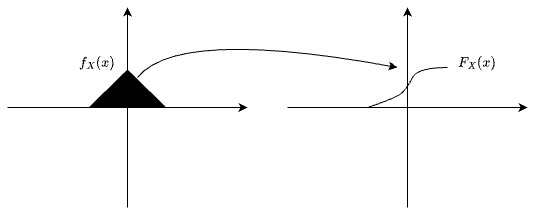

The diagram above was exported from draw.io. Its source (the exported page's mxGraphModel, read from the mxfile embedded in the PNG):
<mxGraphModel dx="1329" dy="590" grid="1" gridSize="10" guides="1" tooltips="1" connect="1" arrows="1" fold="1" page="1" pageScale="1" pageWidth="850" pageHeight="1100" math="1" shadow="0">
  <root>
    <mxCell id="0" />
    <mxCell id="1" parent="0" />
    <mxCell id="FFNfMVucaxYRvSVa0qyv-1" value="" style="endArrow=classic;html=1;rounded=0;" edge="1" parent="1">
      <mxGeometry width="50" height="50" relative="1" as="geometry">
        <mxPoint x="240" y="440" as="sourcePoint" />
        <mxPoint x="240" y="240" as="targetPoint" />
      </mxGeometry>
    </mxCell>
    <mxCell id="FFNfMVucaxYRvSVa0qyv-2" value="" style="endArrow=classic;html=1;rounded=0;" edge="1" parent="1">
      <mxGeometry width="50" height="50" relative="1" as="geometry">
        <mxPoint x="120" y="340" as="sourcePoint" />
        <mxPoint x="360" y="340" as="targetPoint" />
      </mxGeometry>
    </mxCell>
    <mxCell id="FFNfMVucaxYRvSVa0qyv-3" value="" style="endArrow=classic;html=1;rounded=0;" edge="1" parent="1">
      <mxGeometry width="50" height="50" relative="1" as="geometry">
        <mxPoint x="520" y="440" as="sourcePoint" />
        <mxPoint x="520" y="240" as="targetPoint" />
      </mxGeometry>
    </mxCell>
    <mxCell id="FFNfMVucaxYRvSVa0qyv-4" value="" style="endArrow=classic;html=1;rounded=0;" edge="1" parent="1">
      <mxGeometry width="50" height="50" relative="1" as="geometry">
        <mxPoint x="400" y="340" as="sourcePoint" />
        <mxPoint x="640" y="340" as="targetPoint" />
      </mxGeometry>
    </mxCell>
    <mxCell id="FFNfMVucaxYRvSVa0qyv-5" value="" style="endArrow=none;html=1;rounded=0;entryX=1;entryY=0.75;entryDx=0;entryDy=0;" edge="1" parent="1" target="FFNfMVucaxYRvSVa0qyv-8">
      <mxGeometry width="50" height="50" relative="1" as="geometry">
        <mxPoint x="210" y="340" as="sourcePoint" />
        <mxPoint x="240" y="320" as="targetPoint" />
      </mxGeometry>
    </mxCell>
    <mxCell id="FFNfMVucaxYRvSVa0qyv-6" value="" style="endArrow=none;html=1;rounded=0;exitX=1;exitY=0.75;exitDx=0;exitDy=0;" edge="1" parent="1" source="FFNfMVucaxYRvSVa0qyv-8">
      <mxGeometry width="50" height="50" relative="1" as="geometry">
        <mxPoint x="240" y="320" as="sourcePoint" />
        <mxPoint x="270" y="340" as="targetPoint" />
      </mxGeometry>
    </mxCell>
    <mxCell id="FFNfMVucaxYRvSVa0qyv-8" value="\( f_X(x) \)" style="text;html=1;align=center;verticalAlign=middle;whiteSpace=wrap;rounded=0;" vertex="1" parent="1">
      <mxGeometry x="180" y="280" width="60" height="30" as="geometry" />
    </mxCell>
    <mxCell id="FFNfMVucaxYRvSVa0qyv-10" value="" style="shape=mxgraph.arrows2.wedgeArrow;html=1;bendable=0;startWidth=38;fillColor=strokeColor;defaultFillColor=invert;defaultGradientColor=invert;rounded=0;entryX=1;entryY=0.75;entryDx=0;entryDy=0;" edge="1" parent="1" target="FFNfMVucaxYRvSVa0qyv-8">
      <mxGeometry width="100" height="100" relative="1" as="geometry">
        <mxPoint x="240" y="340" as="sourcePoint" />
        <mxPoint x="280" y="300" as="targetPoint" />
      </mxGeometry>
    </mxCell>
    <mxCell id="FFNfMVucaxYRvSVa0qyv-15" value="" style="endArrow=none;html=1;rounded=0;curved=1;" edge="1" parent="1">
      <mxGeometry width="50" height="50" relative="1" as="geometry">
        <mxPoint x="480" y="340" as="sourcePoint" />
        <mxPoint x="560" y="300" as="targetPoint" />
        <Array as="points">
          <mxPoint x="510" y="330" />
          <mxPoint x="520" y="320" />
          <mxPoint x="530" y="300" />
        </Array>
      </mxGeometry>
    </mxCell>
    <mxCell id="FFNfMVucaxYRvSVa0qyv-16" value="\( F_X(x) \)" style="text;html=1;align=center;verticalAlign=middle;whiteSpace=wrap;rounded=0;" vertex="1" parent="1">
      <mxGeometry x="560" y="280" width="60" height="30" as="geometry" />
    </mxCell>
    <mxCell id="FFNfMVucaxYRvSVa0qyv-17" value="" style="curved=1;endArrow=classic;html=1;rounded=0;" edge="1" parent="1">
      <mxGeometry width="50" height="50" relative="1" as="geometry">
        <mxPoint x="250" y="310" as="sourcePoint" />
        <mxPoint x="510" y="300" as="targetPoint" />
        <Array as="points">
          <mxPoint x="250" y="310" />
          <mxPoint x="290" y="260" />
        </Array>
      </mxGeometry>
    </mxCell>
  </root>
</mxGraphModel>